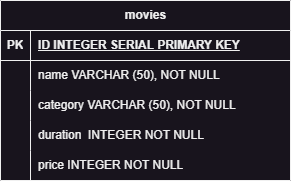

The diagram above was exported from draw.io. Its source (the exported page's mxGraphModel, read from the mxfile embedded in the PNG):
<mxGraphModel dx="1021" dy="777" grid="1" gridSize="10" guides="1" tooltips="1" connect="1" arrows="1" fold="1" page="1" pageScale="1" pageWidth="850" pageHeight="1100" math="0" shadow="0" extFonts="Permanent Marker^https://fonts.googleapis.com/css?family=Permanent+Marker">
  <root>
    <mxCell id="0" />
    <mxCell id="1" parent="0" />
    <mxCell id="C-vyLk0tnHw3VtMMgP7b-12" value="" style="edgeStyle=entityRelationEdgeStyle;endArrow=ERzeroToMany;startArrow=ERone;endFill=1;startFill=0;" parent="1" target="C-vyLk0tnHw3VtMMgP7b-17" edge="1">
      <mxGeometry width="100" height="100" relative="1" as="geometry">
        <mxPoint x="700" y="165" as="sourcePoint" />
        <mxPoint x="460" y="205" as="targetPoint" />
      </mxGeometry>
    </mxCell>
    <mxCell id="wTCeO9W9w5Mcm9egDEU--1" value="movies" style="shape=table;startSize=30;container=1;collapsible=1;childLayout=tableLayout;fixedRows=1;rowLines=0;fontStyle=1;align=center;resizeLast=1;html=1;" vertex="1" parent="1">
      <mxGeometry x="150" y="110" width="290" height="180" as="geometry" />
    </mxCell>
    <mxCell id="wTCeO9W9w5Mcm9egDEU--2" value="" style="shape=tableRow;horizontal=0;startSize=0;swimlaneHead=0;swimlaneBody=0;fillColor=none;collapsible=0;dropTarget=0;points=[[0,0.5],[1,0.5]];portConstraint=eastwest;top=0;left=0;right=0;bottom=1;" vertex="1" parent="wTCeO9W9w5Mcm9egDEU--1">
      <mxGeometry y="30" width="290" height="30" as="geometry" />
    </mxCell>
    <mxCell id="wTCeO9W9w5Mcm9egDEU--3" value="PK" style="shape=partialRectangle;connectable=0;fillColor=none;top=0;left=0;bottom=0;right=0;fontStyle=1;overflow=hidden;whiteSpace=wrap;html=1;" vertex="1" parent="wTCeO9W9w5Mcm9egDEU--2">
      <mxGeometry width="30" height="30" as="geometry">
        <mxRectangle width="30" height="30" as="alternateBounds" />
      </mxGeometry>
    </mxCell>
    <mxCell id="wTCeO9W9w5Mcm9egDEU--4" value="ID INTEGER SERIAL PRIMARY KEY" style="shape=partialRectangle;connectable=0;fillColor=none;top=0;left=0;bottom=0;right=0;align=left;spacingLeft=6;fontStyle=5;overflow=hidden;whiteSpace=wrap;html=1;" vertex="1" parent="wTCeO9W9w5Mcm9egDEU--2">
      <mxGeometry x="30" width="260" height="30" as="geometry">
        <mxRectangle width="260" height="30" as="alternateBounds" />
      </mxGeometry>
    </mxCell>
    <mxCell id="wTCeO9W9w5Mcm9egDEU--5" value="" style="shape=tableRow;horizontal=0;startSize=0;swimlaneHead=0;swimlaneBody=0;fillColor=none;collapsible=0;dropTarget=0;points=[[0,0.5],[1,0.5]];portConstraint=eastwest;top=0;left=0;right=0;bottom=0;" vertex="1" parent="wTCeO9W9w5Mcm9egDEU--1">
      <mxGeometry y="60" width="290" height="30" as="geometry" />
    </mxCell>
    <mxCell id="wTCeO9W9w5Mcm9egDEU--6" value="" style="shape=partialRectangle;connectable=0;fillColor=none;top=0;left=0;bottom=0;right=0;editable=1;overflow=hidden;whiteSpace=wrap;html=1;" vertex="1" parent="wTCeO9W9w5Mcm9egDEU--5">
      <mxGeometry width="30" height="30" as="geometry">
        <mxRectangle width="30" height="30" as="alternateBounds" />
      </mxGeometry>
    </mxCell>
    <mxCell id="wTCeO9W9w5Mcm9egDEU--7" value="name VARCHAR (50), NOT NULL" style="shape=partialRectangle;connectable=0;fillColor=none;top=0;left=0;bottom=0;right=0;align=left;spacingLeft=6;overflow=hidden;whiteSpace=wrap;html=1;" vertex="1" parent="wTCeO9W9w5Mcm9egDEU--5">
      <mxGeometry x="30" width="260" height="30" as="geometry">
        <mxRectangle width="260" height="30" as="alternateBounds" />
      </mxGeometry>
    </mxCell>
    <mxCell id="wTCeO9W9w5Mcm9egDEU--8" value="" style="shape=tableRow;horizontal=0;startSize=0;swimlaneHead=0;swimlaneBody=0;fillColor=none;collapsible=0;dropTarget=0;points=[[0,0.5],[1,0.5]];portConstraint=eastwest;top=0;left=0;right=0;bottom=0;" vertex="1" parent="wTCeO9W9w5Mcm9egDEU--1">
      <mxGeometry y="90" width="290" height="30" as="geometry" />
    </mxCell>
    <mxCell id="wTCeO9W9w5Mcm9egDEU--9" value="" style="shape=partialRectangle;connectable=0;fillColor=none;top=0;left=0;bottom=0;right=0;editable=1;overflow=hidden;whiteSpace=wrap;html=1;" vertex="1" parent="wTCeO9W9w5Mcm9egDEU--8">
      <mxGeometry width="30" height="30" as="geometry">
        <mxRectangle width="30" height="30" as="alternateBounds" />
      </mxGeometry>
    </mxCell>
    <mxCell id="wTCeO9W9w5Mcm9egDEU--10" value="category VARCHAR (50), NOT NULL" style="shape=partialRectangle;connectable=0;fillColor=none;top=0;left=0;bottom=0;right=0;align=left;spacingLeft=6;overflow=hidden;whiteSpace=wrap;html=1;" vertex="1" parent="wTCeO9W9w5Mcm9egDEU--8">
      <mxGeometry x="30" width="260" height="30" as="geometry">
        <mxRectangle width="260" height="30" as="alternateBounds" />
      </mxGeometry>
    </mxCell>
    <mxCell id="wTCeO9W9w5Mcm9egDEU--11" value="" style="shape=tableRow;horizontal=0;startSize=0;swimlaneHead=0;swimlaneBody=0;fillColor=none;collapsible=0;dropTarget=0;points=[[0,0.5],[1,0.5]];portConstraint=eastwest;top=0;left=0;right=0;bottom=0;" vertex="1" parent="wTCeO9W9w5Mcm9egDEU--1">
      <mxGeometry y="120" width="290" height="30" as="geometry" />
    </mxCell>
    <mxCell id="wTCeO9W9w5Mcm9egDEU--12" value="" style="shape=partialRectangle;connectable=0;fillColor=none;top=0;left=0;bottom=0;right=0;editable=1;overflow=hidden;whiteSpace=wrap;html=1;" vertex="1" parent="wTCeO9W9w5Mcm9egDEU--11">
      <mxGeometry width="30" height="30" as="geometry">
        <mxRectangle width="30" height="30" as="alternateBounds" />
      </mxGeometry>
    </mxCell>
    <mxCell id="wTCeO9W9w5Mcm9egDEU--13" value="duration&amp;nbsp; INTEGER NOT NULL" style="shape=partialRectangle;connectable=0;fillColor=none;top=0;left=0;bottom=0;right=0;align=left;spacingLeft=6;overflow=hidden;whiteSpace=wrap;html=1;" vertex="1" parent="wTCeO9W9w5Mcm9egDEU--11">
      <mxGeometry x="30" width="260" height="30" as="geometry">
        <mxRectangle width="260" height="30" as="alternateBounds" />
      </mxGeometry>
    </mxCell>
    <mxCell id="wTCeO9W9w5Mcm9egDEU--14" style="shape=tableRow;horizontal=0;startSize=0;swimlaneHead=0;swimlaneBody=0;fillColor=none;collapsible=0;dropTarget=0;points=[[0,0.5],[1,0.5]];portConstraint=eastwest;top=0;left=0;right=0;bottom=0;" vertex="1" parent="wTCeO9W9w5Mcm9egDEU--1">
      <mxGeometry y="150" width="290" height="30" as="geometry" />
    </mxCell>
    <mxCell id="wTCeO9W9w5Mcm9egDEU--15" style="shape=partialRectangle;connectable=0;fillColor=none;top=0;left=0;bottom=0;right=0;editable=1;overflow=hidden;whiteSpace=wrap;html=1;" vertex="1" parent="wTCeO9W9w5Mcm9egDEU--14">
      <mxGeometry width="30" height="30" as="geometry">
        <mxRectangle width="30" height="30" as="alternateBounds" />
      </mxGeometry>
    </mxCell>
    <mxCell id="wTCeO9W9w5Mcm9egDEU--16" value="price INTEGER NOT NULL" style="shape=partialRectangle;connectable=0;fillColor=none;top=0;left=0;bottom=0;right=0;align=left;spacingLeft=6;overflow=hidden;whiteSpace=wrap;html=1;" vertex="1" parent="wTCeO9W9w5Mcm9egDEU--14">
      <mxGeometry x="30" width="260" height="30" as="geometry">
        <mxRectangle width="260" height="30" as="alternateBounds" />
      </mxGeometry>
    </mxCell>
  </root>
</mxGraphModel>